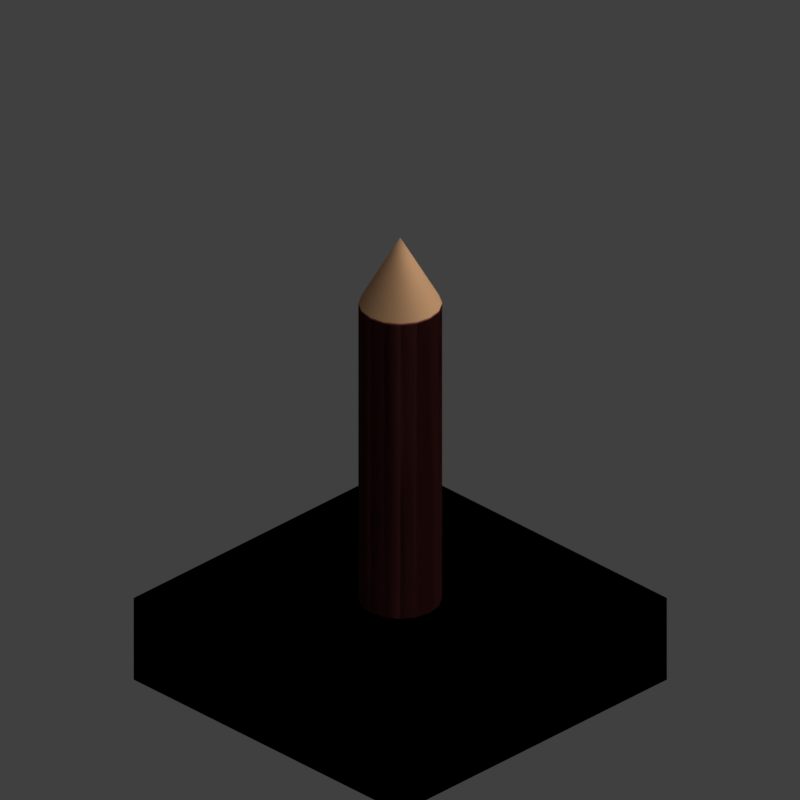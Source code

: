 # Source: wpw2_V001.blend  (saved by Blender 2.79.0; exported with 4.5.12 LTS)
import bpy
from mathutils import Matrix  # noqa: F401  (used for matrix-valued properties, if any)

bpy.ops.wm.read_factory_settings(use_empty=True)
scene = bpy.context.scene
scene.name = 'Scene'

# ---- collections
col_collection_1 = bpy.data.collections.new('Collection 1'); scene.collection.children.link(col_collection_1)
col_collection_11 = bpy.data.collections.new('Collection 11'); scene.collection.children.link(col_collection_11)

# ---- materials (node trees are filled in below, after node groups)
mat_bark_001 = bpy.data.materials.new('Bark.001')
mat_bark_001.alpha_threshold = 0.0
mat_bark_001.use_transparent_shadow = False
mat_bark_001.diffuse_color = (0.3057, 0.08656, 0.07667, 1.0)
mat_bark_001.roughness = 0.5
mat_bark_001.specular_intensity = 0.173
mat_bark_001.line_color = (0.0, 0.0, 0.0, 1.0)
mat_bark_stump_001 = bpy.data.materials.new('Bark_stump.001')
mat_bark_stump_001.alpha_threshold = 0.0
mat_bark_stump_001.use_transparent_shadow = False
mat_bark_stump_001.diffuse_color = (0.8, 0.4537, 0.2375, 1.0)
mat_bark_stump_001.roughness = 0.5

# ---- material node trees

# ---- world
world_world = bpy.data.worlds.new('World'); scene.world = world_world
world_world.color = (0.05088, 0.05088, 0.05088)
world_world.use_sun_shadow = False
world_world.sun_shadow_jitter_overblur = 0.0
world_world.cycles.sampling_method = 'MANUAL'
world_world.light_settings.distance = 0.0

# ---- cameras
cam_camera = bpy.data.cameras.new('Camera')
cam_camera.type = 'ORTHO'
cam_camera.sensor_fit = 'HORIZONTAL'
cam_camera.clip_start = 220.0
cam_camera.clip_end = 340.0
cam_camera.lens = 35.0
cam_camera.sensor_width = 1.0
cam_camera.sensor_height = 18.0
cam_camera.ortho_scale = 8.486
cam_camera.shift_x = -0.000345
cam_camera.shift_y = 0.25
cam_camera.dof.focus_distance = 0.0
cam_camera.dof.aperture_fstop = 128.0
cam_camera.dof.aperture_blades = 6

# ---- lights
light_lightdome = bpy.data.lights.new('LightDome', 'SUN')
light_lightdome.transmission_factor = 0.0
light_lightdome.angle = 0.1993
light_lightdome.energy = 0.1
light_lightdome.shadow_buffer_clip_start = 0.5
light_lightdome.shadow_soft_size = 0.1
light_lightdome.shadow_cascade_max_distance = 1000.0
light_fillerlight = bpy.data.lights.new('FillerLight', 'SUN')
light_fillerlight.transmission_factor = 0.0
light_fillerlight.angle = 0.9273
light_fillerlight.energy = 0.5
light_fillerlight.shadow_buffer_clip_start = 0.5
light_fillerlight.shadow_soft_size = 0.5
light_fillerlight.shadow_cascade_max_distance = 1000.0
light_mainlight = bpy.data.lights.new('MainLight', 'SUN')
light_mainlight.transmission_factor = 0.0
light_mainlight.angle = 0.9273
light_mainlight.energy = 1.3
light_mainlight.shadow_buffer_clip_start = 0.5
light_mainlight.shadow_soft_size = 0.5
light_mainlight.shadow_cascade_max_distance = 1000.0

# ---- meshes
me_cube_001 = bpy.data.meshes.new('Cube.001')
me_cube_001.from_pydata([(-2.0, -2.0, 0.0), (-2.0, -2.0, 1.633), (-2.0, 2.0, 0.0), (-2.0, 2.0, 1.633), (2.0, -2.0, 0.0), (2.0, -2.0, 1.633), (2.0, 2.0, 0.0), (2.0, 2.0, 1.633)], [], [(0, 1, 3, 2), (2, 3, 7, 6), (6, 7, 5, 4), (4, 5, 1, 0), (2, 6, 4, 0), (7, 3, 1, 5)])
me_cube_001.use_remesh_preserve_volume = False
me_cube_001.use_remesh_preserve_attributes = False
me_cube_001.use_mirror_vertex_groups = False
me_cube_001.update()
me_circle_001 = bpy.data.meshes.new('Circle.001')
me_circle_001.from_pydata([(0.0, 1.0, -0.4), (-0.3827, 0.9239, -0.4), (-0.7071, 0.7071, -0.4), (-0.9239, 0.3827, -0.4), (-1.0, -4.371e-08, -0.4), (-0.9239, -0.3827, -0.4), (-0.7071, -0.7071, -0.4), (-0.3827, -0.9239, -0.4), (-1.51e-07, -1.0, -0.4), (0.3827, -0.9239, -0.4), (0.7071, -0.7071, -0.4), (0.9239, -0.3827, -0.4), (1.0, 1.192e-08, -0.4), (0.9239, 0.3827, -0.4), (0.7071, 0.7071, -0.4), (0.3827, 0.9239, -0.4), (0.0, 1.0, 1.5), (-0.3827, 0.9239, 1.5), (-0.7071, 0.7071, 1.5), (-0.9239, 0.3827, 1.5), (-1.0, -4.371e-08, 1.5), (-0.9239, -0.3827, 1.5), (-0.7071, -0.7071, 1.5), (-0.3827, -0.9239, 1.5), (-1.51e-07, -1.0, 1.5), (0.3827, -0.9239, 1.5), (0.7071, -0.7071, 1.5), (0.9239, -0.3827, 1.5), (1.0, 1.192e-08, 1.5), (0.9239, 0.3827, 1.5), (0.7071, 0.7071, 1.5), (0.3827, 0.9239, 1.5), (-4.005e-08, 2.794e-09, 1.9)], [], [(11, 27, 26, 10), (4, 20, 19, 3), (12, 28, 27, 11), (5, 21, 20, 4), (13, 29, 28, 12), (6, 22, 21, 5), (14, 30, 29, 13), (7, 23, 22, 6), (15, 31, 30, 14), (8, 24, 23, 7), (1, 17, 16, 0), (0, 16, 31, 15), (9, 25, 24, 8), (2, 18, 17, 1), (10, 26, 25, 9), (3, 19, 18, 2), (16, 32, 31), (25, 32, 24), (18, 32, 17), (26, 32, 25), (19, 32, 18), (27, 32, 26), (20, 32, 19), (28, 32, 27), (21, 32, 20), (29, 32, 28), (22, 32, 21), (30, 32, 29), (23, 32, 22), (31, 32, 30), (24, 32, 23), (17, 32, 16)])
me_circle_001.polygons.foreach_set('use_smooth', [True] * 32)
me_circle_001.polygons.foreach_set('material_index', [0, 0, 0, 0, 0, 0, 0, 0, 0, 0, 0, 0, 0, 0, 0, 0, 1, 1, 1, 1, 1, 1, 1, 1, 1, 1, 1, 1, 1, 1, 1, 1])
_uv = me_circle_001.uv_layers.new(name='UVMap')
_uv.uv.foreach_set('vector', [0.8256, 0.449, 0.03922, 0.449, 0.03922, 0.4719, 0.8256, 0.4719, 0.8256, 0.2426, 0.03922, 0.2426, 0.03922, 0.2655, 0.8256, 0.2655, 0.8256, 0.4261, 0.03922, 0.4261, 0.03922, 0.449, 0.8256, 0.449, 0.8256, 0.5866, 0.03922, 0.5866, 0.03922, 0.6095, 0.8256, 0.6095, 0.8256, 0.4031, 0.03922, 0.4031, 0.03922, 0.4261, 0.8256, 0.4261, 0.8256, 0.5637, 0.03922, 0.5637, 0.03922, 0.5866, 0.8256, 0.5866, 0.8256, 0.3802, 0.03922, 0.3802, 0.03922, 0.4031, 0.8256, 0.4031, 0.8256, 0.5407, 0.03922, 0.5407, 0.03922, 0.5637, 0.8256, 0.5637, 0.8256, 0.3573, 0.03922, 0.3573, 0.03922, 0.3802, 0.8256, 0.3802, 0.8256, 0.5178, 0.03922, 0.5178, 0.03922, 0.5407, 0.8256, 0.5407, 0.8256, 0.3114, 0.03922, 0.3114, 0.03922, 0.3343, 0.8256, 0.3343, 0.8256, 0.3343, 0.03922, 0.3343, 0.03922, 0.3573, 0.8256, 0.3573, 0.8256, 0.4949, 0.03922, 0.4949, 0.03922, 0.5178, 0.8256, 0.5178, 0.8256, 0.2885, 0.03922, 0.2885, 0.03922, 0.3114, 0.8256, 0.3114, 0.8256, 0.4719, 0.03922, 0.4719, 0.03922, 0.4949, 0.8256, 0.4949, 0.8256, 0.2655, 0.03922, 0.2655, 0.03922, 0.2885, 0.8256, 0.2885, 0.5, 1.0, 0.5, 0.5, 0.6913, 0.9619, 0.6913, 0.03806, 0.5, 0.5, 0.5, 0.0, 0.1464, 0.8536, 0.5, 0.5, 0.3087, 0.9619, 0.8536, 0.1464, 0.5, 0.5, 0.6913, 0.03806, 0.03806, 0.6913, 0.5, 0.5, 0.1464, 0.8536, 0.9619, 0.3087, 0.5, 0.5, 0.8536, 0.1464, 0.0, 0.5, 0.5, 0.5, 0.03806, 0.6913, 1.0, 0.5, 0.5, 0.5, 0.9619, 0.3087, 0.03806, 0.3087, 0.5, 0.5, 0.0, 0.5, 0.9619, 0.6913, 0.5, 0.5, 1.0, 0.5, 0.1464, 0.1464, 0.5, 0.5, 0.03806, 0.3087, 0.8536, 0.8536, 0.5, 0.5, 0.9619, 0.6913, 0.3087, 0.03806, 0.5, 0.5, 0.1464, 0.1464, 0.6913, 0.9619, 0.5, 0.5, 0.8536, 0.8536, 0.5, 0.0, 0.5, 0.5, 0.3087, 0.03806, 0.3087, 0.9619, 0.5, 0.5, 0.5, 1.0])
me_circle_001.materials.append(mat_bark_001)
me_circle_001.materials.append(mat_bark_stump_001)
me_circle_001.use_remesh_preserve_volume = False
me_circle_001.use_remesh_preserve_attributes = False
me_circle_001.use_mirror_vertex_groups = False
me_circle_001.update()
me_plane_002 = bpy.data.meshes.new('Plane.002')
me_plane_002.from_pydata([(-1.0, -1.0, 0.0), (1.0, -1.0, 0.0), (-1.0, 1.0, 0.0), (1.0, 1.0, 0.0), (-0.8889, -1.0, 0.0), (-0.6667, -1.0, 0.0), (-0.4444, -1.0, 0.0), (-0.2222, -1.0, 0.0), (-2.235e-08, -1.0, 0.0), (0.2222, -1.0, 0.0), (0.8889, 0.0, 0.0), (0.4444, -1.0, 0.0), (0.6667, 0.0, 0.0), (0.6667, -1.0, 0.0), (0.4444, 0.0, 0.0), (0.8889, -1.0, 0.0), (0.8889, 1.0, 0.0), (0.2222, 0.0, 0.0), (0.6667, 1.0, 0.0), (0.0, 0.0, 0.0), (0.4444, 1.0, 0.0), (-0.2222, 0.0, 0.0), (0.2222, 1.0, 0.0), (-0.4444, 0.0, 0.0), (2.235e-08, 1.0, 0.0), (-0.6667, 0.0, 0.0), (-0.2222, 1.0, 0.0), (-0.8889, 0.0, 0.0), (-0.4444, 1.0, 0.0), (1.0, 0.0, 0.0), (-0.6667, 1.0, 0.0), (-1.0, 0.0, 0.0), (-0.8889, 1.0, 0.0), (-1.0, -1.0, -0.5), (1.0, -1.0, -0.5), (-1.0, 1.0, -0.5), (1.0, 1.0, -0.5), (-0.8889, -1.0, -0.5), (-0.6667, -1.0, -0.5), (-0.4444, -1.0, -0.5), (-0.2222, -1.0, -0.5), (-2.235e-08, -1.0, -0.5), (0.2222, -1.0, -0.5), (0.8889, 0.0, -0.5), (0.4444, -1.0, -0.5), (0.6667, 0.0, -0.5), (0.6667, -1.0, -0.5), (0.4444, 0.0, -0.5), (0.8889, -1.0, -0.5), (0.8889, 1.0, -0.5), (0.2222, 0.0, -0.5), (0.6667, 1.0, -0.5), (0.0, 0.0, -0.5), (0.4444, 1.0, -0.5), (-0.2222, 0.0, -0.5), (0.2222, 1.0, -0.5), (-0.4444, 0.0, -0.5), (2.235e-08, 1.0, -0.5), (-0.6667, 0.0, -0.5), (-0.2222, 1.0, -0.5), (-0.8889, 0.0, -0.5), (-0.4444, 1.0, -0.5), (1.0, 0.0, -0.5), (-0.6667, 1.0, -0.5), (-1.0, 0.0, -0.5), (-0.8889, 1.0, -0.5)], [], [(10, 29, 3, 16), (31, 27, 32, 2), (0, 4, 27, 31), (25, 23, 28, 30), (5, 6, 23, 25), (23, 21, 26, 28), (6, 7, 21, 23), (21, 19, 24, 26), (7, 8, 19, 21), (19, 17, 22, 24), (8, 9, 17, 19), (17, 14, 20, 22), (9, 11, 14, 17), (14, 12, 18, 20), (11, 13, 12, 14), (12, 10, 16, 18), (13, 15, 10, 12), (4, 5, 25, 27), (27, 25, 30, 32), (15, 1, 29, 10), (43, 49, 36, 62), (64, 35, 65, 60), (33, 64, 60, 37), (58, 63, 61, 56), (38, 58, 56, 39), (56, 61, 59, 54), (39, 56, 54, 40), (54, 59, 57, 52), (40, 54, 52, 41), (52, 57, 55, 50), (41, 52, 50, 42), (50, 55, 53, 47), (42, 50, 47, 44), (47, 53, 51, 45), (44, 47, 45, 46), (45, 51, 49, 43), (46, 45, 43, 48), (37, 60, 58, 38), (60, 65, 63, 58), (48, 43, 62, 34), (16, 49, 51, 18), (15, 48, 34, 1), (9, 42, 44, 11), (24, 57, 59, 26), (29, 62, 36, 3), (6, 39, 40, 7), (18, 51, 53, 20), (32, 65, 35, 2), (11, 44, 46, 13), (26, 59, 61, 28), (0, 33, 37, 4), (1, 34, 62, 29), (7, 40, 41, 8), (20, 53, 55, 22), (13, 46, 48, 15), (28, 61, 63, 30), (4, 37, 38, 5), (3, 36, 49, 16), (2, 35, 64, 31), (8, 41, 42, 9), (22, 55, 57, 24), (30, 63, 65, 32), (31, 64, 33, 0), (5, 38, 39, 6)])
me_plane_002.use_remesh_preserve_volume = False
me_plane_002.use_remesh_preserve_attributes = False
me_plane_002.use_mirror_vertex_groups = False
me_plane_002.update()
lat_lattice_001 = bpy.data.lattices.new('Lattice.001')
lat_lattice_001.interpolation_type_u = 'KEY_LINEAR'
lat_lattice_001.interpolation_type_v = 'KEY_LINEAR'
lat_lattice_001.interpolation_type_w = 'KEY_LINEAR'
lat_lattice_001.points.foreach_set('co_deform', [-0.5, -0.5, -0.5, 0.5, -0.5, -0.5, -0.5, 0.5, -0.5, 0.5, 0.5, -0.5, -0.5, -0.5, 0.5, 0.5, -0.5, 0.5, -0.5, 0.5, 0.5, 0.5, 0.5, 0.5])

# ---- objects
ob_rig = bpy.data.objects.new('Rig', None)
ob_verticaljoint = bpy.data.objects.new('VerticalJoint', None)
ob_lightdome = bpy.data.objects.new('LightDome', light_lightdome)
ob_fillerlight = bpy.data.objects.new('FillerLight', light_fillerlight)
ob_mainlight = bpy.data.objects.new('Mainlight', light_mainlight)
ob_camera = bpy.data.objects.new('Camera', cam_camera)
ob_cube_001 = bpy.data.objects.new('Cube.001', me_cube_001)
ob_lattice = bpy.data.objects.new('Lattice', lat_lattice_001)
ob_circle_004 = bpy.data.objects.new('Circle.004', me_circle_001)
ob_circle_003 = bpy.data.objects.new('Circle.003', me_circle_001)
ob_circle_002 = bpy.data.objects.new('Circle.002', me_circle_001)
ob_circle_001 = bpy.data.objects.new('Circle.001', me_circle_001)
ob_circle = bpy.data.objects.new('Circle', me_circle_001)
ob_circle_008 = bpy.data.objects.new('Circle.008', me_circle_001)
ob_circle_007 = bpy.data.objects.new('Circle.007', me_circle_001)
ob_circle_006 = bpy.data.objects.new('Circle.006', me_circle_001)
ob_circle_005 = bpy.data.objects.new('Circle.005', me_circle_001)
ob_plane_001 = bpy.data.objects.new('Plane.001', me_plane_002)

# ---- transforms, parenting, visibility, modifiers, constraints
ob_rig.location = (0.0, 0.0, 0.0)
ob_rig.rotation_mode = 'YXZ'
ob_rig.rotation_euler = (0.0, 0.0, -0.7854)
ob_rig.empty_image_offset = (0.0, 0.0)
ob_rig.hide_viewport = True
ob_rig.hide_select = True
ob_rig.lineart.crease_threshold = 0.0
ob_verticaljoint.parent = ob_rig
ob_verticaljoint.location = (0.0, 0.0, 0.0)
ob_verticaljoint.empty_image_offset = (0.0, 0.0)
ob_verticaljoint.hide_viewport = True
ob_verticaljoint.hide_select = True
ob_verticaljoint.lineart.crease_threshold = 0.0
ob_lightdome.parent = ob_verticaljoint
ob_lightdome.location = (0.0, 0.0, 0.0)
ob_lightdome.hide_select = True
ob_lightdome.lineart.crease_threshold = 0.0
ob_fillerlight.parent = ob_verticaljoint
ob_fillerlight.location = (0.0, 0.0, 0.0)
ob_fillerlight.rotation_euler = (0.0, -1.265, 2.007)
ob_fillerlight.hide_select = True
ob_fillerlight.lineart.crease_threshold = 0.0
ob_mainlight.parent = ob_verticaljoint
ob_mainlight.location = (0.0, 0.0, 0.0)
ob_mainlight.rotation_euler = (1.178, 0.0, 1.571)
ob_mainlight.hide_select = True
ob_mainlight.lineart.crease_threshold = 0.0
ob_camera.parent = ob_verticaljoint
ob_camera.location = (0.0, -241.9, 139.7)
ob_camera.rotation_euler = (1.047, 0.0, 0.0)
ob_camera.hide_select = True
ob_camera.lineart.crease_threshold = 0.0
ob_cube_001.location = (0.0, 0.0, 0.0)
ob_cube_001.scale = (1.0, 1.0, 0.5)
ob_cube_001.hide_render = True
ob_cube_001.display_type = 'WIRE'
ob_cube_001.lineart.crease_threshold = 0.0
_m = ob_cube_001.modifiers.new('Array', 'ARRAY')
_m.count = 5
_m.constant_offset_displace = (0.0, 0.0, 0.0)
_m.relative_offset_displace = (0.0, 0.0, 1.0)
ob_lattice.location = (0.0, 0.0, 2.0)
ob_lattice.scale = (4.0, 4.0, 4.0)
ob_lattice.hide_viewport = True
ob_lattice.lineart.crease_threshold = 0.0
ob_circle_004.parent = ob_plane_001
ob_circle_004.matrix_parent_inverse = Matrix(((1.0, 0.0, 0.0, -1.778), (0.0, 1.0, 0.0, -0.0), (0.0, 0.0, 1.0, -0.0), (0.0, 0.0, 0.0, 1.0)))
ob_circle_004.location = (1.778, 0.0, 0.0)
ob_circle_004.scale = (0.2222, 0.2222, 1.0)
ob_circle_004.lineart.crease_threshold = 0.0
ob_circle_003.parent = ob_plane_001
ob_circle_003.matrix_parent_inverse = Matrix(((1.0, 0.0, 0.0, -1.333), (0.0, 1.0, 0.0, -0.0), (0.0, 0.0, 1.0, -0.0), (0.0, 0.0, 0.0, 1.0)))
ob_circle_003.location = (1.333, 0.0, 0.2986)
ob_circle_003.scale = (0.2222, 0.2222, 1.0)
ob_circle_003.lineart.crease_threshold = 0.0
ob_circle_002.parent = ob_plane_001
ob_circle_002.matrix_parent_inverse = Matrix(((1.0, 0.0, 0.0, -0.8889), (0.0, 1.0, 0.0, 0.0), (0.0, 0.0, 1.0, 0.0), (0.0, 0.0, 0.0, 1.0)))
ob_circle_002.location = (0.8889, 0.0, 0.2986)
ob_circle_002.scale = (0.2222, 0.2222, 1.0)
ob_circle_002.lineart.crease_threshold = 0.0
ob_circle_001.parent = ob_plane_001
ob_circle_001.matrix_parent_inverse = Matrix(((1.0, 0.0, 0.0, -0.4444), (0.0, 1.0, 0.0, 0.0), (0.0, 0.0, 1.0, 0.0), (0.0, 0.0, 0.0, 1.0)))
ob_circle_001.location = (0.4444, 0.0, 0.08531)
ob_circle_001.scale = (0.2222, 0.2222, 1.0)
ob_circle_001.lineart.crease_threshold = 0.0
ob_circle.parent = ob_plane_001
ob_circle.location = (0.0, 0.0, -0.1194)
ob_circle.scale = (0.2222, 0.2222, 1.0)
ob_circle.lineart.crease_threshold = 0.0
ob_circle_008.parent = ob_plane_001
ob_circle_008.matrix_parent_inverse = Matrix(((1.0, 0.0, 0.0, 0.4444), (0.0, 1.0, 0.0, 0.0), (0.0, 0.0, 1.0, 0.0), (0.0, 0.0, 0.0, 1.0)))
ob_circle_008.location = (-0.4444, 0.0, 0.2133)
ob_circle_008.scale = (0.2222, 0.2222, 1.0)
ob_circle_008.lineart.crease_threshold = 0.0
ob_circle_007.parent = ob_plane_001
ob_circle_007.matrix_parent_inverse = Matrix(((1.0, 0.0, 0.0, 0.8889), (0.0, 1.0, 0.0, 0.0), (0.0, 0.0, 1.0, 0.0), (0.0, 0.0, 0.0, 1.0)))
ob_circle_007.location = (-0.8889, 0.0, 0.0)
ob_circle_007.scale = (0.2222, 0.2222, 1.0)
ob_circle_007.lineart.crease_threshold = 0.0
ob_circle_006.parent = ob_plane_001
ob_circle_006.matrix_parent_inverse = Matrix(((1.0, 0.0, 0.0, 1.333), (0.0, 1.0, 0.0, 0.0), (0.0, 0.0, 1.0, 0.0), (0.0, 0.0, 0.0, 1.0)))
ob_circle_006.location = (-1.333, 0.0, 0.3077)
ob_circle_006.scale = (0.2222, 0.2222, 1.0)
ob_circle_006.lineart.crease_threshold = 0.0
ob_circle_005.parent = ob_plane_001
ob_circle_005.matrix_parent_inverse = Matrix(((1.0, 0.0, 0.0, 1.778), (0.0, 1.0, 0.0, 0.0), (0.0, 0.0, 1.0, 0.0), (0.0, 0.0, 0.0, 1.0)))
ob_circle_005.location = (-1.778, 0.0, -0.0317)
ob_circle_005.scale = (0.2222, 0.2222, 1.0)
ob_circle_005.lineart.crease_threshold = 0.0
ob_plane_001.location = (0.0, 0.0, 0.0)
ob_plane_001.scale = (2.0, 2.0, 2.0)
ob_plane_001.lineart.crease_threshold = 0.0
_m = ob_plane_001.modifiers.new('Lattice', 'LATTICE')
_m.object = ob_lattice

# ---- collection membership
col_collection_1.objects.link(ob_rig)
col_collection_1.objects.link(ob_verticaljoint)
col_collection_1.objects.link(ob_lightdome)
col_collection_1.objects.link(ob_fillerlight)
col_collection_1.objects.link(ob_mainlight)
col_collection_1.objects.link(ob_camera)
col_collection_1.objects.link(ob_cube_001)
col_collection_1.objects.link(ob_lattice)
col_collection_1.objects.link(ob_circle_004)
col_collection_1.objects.link(ob_circle_003)
col_collection_1.objects.link(ob_circle_002)
col_collection_1.objects.link(ob_circle_001)
col_collection_1.objects.link(ob_circle)
col_collection_1.objects.link(ob_circle_008)
col_collection_1.objects.link(ob_circle_007)
col_collection_1.objects.link(ob_circle_006)
col_collection_1.objects.link(ob_circle_005)
col_collection_11.objects.link(ob_plane_001)
def _layer_coll(name, lc=None):
    lc = lc or bpy.context.view_layer.layer_collection
    for c in lc.children:
        if c.name == name: return c
        r = _layer_coll(name, c)
        if r: return r
_layer_coll('Collection 11').holdout = True
_layer_coll('Collection 11').indirect_only = True

# ---- scene / render settings (as saved in the file)
scene.camera = ob_camera
scene.frame_start = 1; scene.frame_end = 250; scene.frame_set(1)
scene.render.engine = 'BLENDER_EEVEE_NEXT'
scene.render.image_settings.compression = 0
scene.render.resolution_x = 96
scene.render.resolution_y = 96
scene.render.dither_intensity = 0.0
scene.render.film_transparent = True
scene.cycles.use_denoising = False
scene.cycles.samples = 128
scene.cycles.sampling_pattern = 'TABULATED_SOBOL'
scene.cycles.use_adaptive_sampling = False
scene.cycles.use_light_tree = False
scene.cycles.blur_glossy = 0.0
scene.cycles.sample_clamp_indirect = 0.0
scene.view_settings.view_transform = 'Standard'
bpy.context.view_layer.update()
